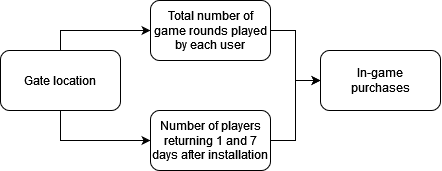

The diagram above was exported from draw.io. Its source (the exported page's mxGraphModel, read from the mxfile embedded in the PNG):
<mxGraphModel dx="869" dy="467" grid="1" gridSize="10" guides="1" tooltips="1" connect="1" arrows="1" fold="1" page="1" pageScale="1" pageWidth="850" pageHeight="1100" math="0" shadow="0">
  <root>
    <mxCell id="0" />
    <mxCell id="1" parent="0" />
    <mxCell id="I2Y_gbHVNP26ue9vRxWl-9" style="edgeStyle=orthogonalEdgeStyle;rounded=0;orthogonalLoop=1;jettySize=auto;html=1;exitX=0.5;exitY=0;exitDx=0;exitDy=0;entryX=0;entryY=0.5;entryDx=0;entryDy=0;" edge="1" parent="1" source="I2Y_gbHVNP26ue9vRxWl-3" target="I2Y_gbHVNP26ue9vRxWl-4">
      <mxGeometry relative="1" as="geometry" />
    </mxCell>
    <mxCell id="I2Y_gbHVNP26ue9vRxWl-10" style="edgeStyle=orthogonalEdgeStyle;rounded=0;orthogonalLoop=1;jettySize=auto;html=1;exitX=0.5;exitY=1;exitDx=0;exitDy=0;entryX=0;entryY=0.5;entryDx=0;entryDy=0;" edge="1" parent="1" source="I2Y_gbHVNP26ue9vRxWl-3" target="I2Y_gbHVNP26ue9vRxWl-5">
      <mxGeometry relative="1" as="geometry" />
    </mxCell>
    <mxCell id="I2Y_gbHVNP26ue9vRxWl-3" value="Gate location" style="rounded=1;whiteSpace=wrap;html=1;" vertex="1" parent="1">
      <mxGeometry x="160" y="230" width="120" height="60" as="geometry" />
    </mxCell>
    <mxCell id="I2Y_gbHVNP26ue9vRxWl-14" style="edgeStyle=orthogonalEdgeStyle;rounded=0;orthogonalLoop=1;jettySize=auto;html=1;exitX=1;exitY=0.5;exitDx=0;exitDy=0;entryX=0;entryY=0.5;entryDx=0;entryDy=0;" edge="1" parent="1" source="I2Y_gbHVNP26ue9vRxWl-4" target="I2Y_gbHVNP26ue9vRxWl-6">
      <mxGeometry relative="1" as="geometry" />
    </mxCell>
    <mxCell id="I2Y_gbHVNP26ue9vRxWl-4" value="Total number of game rounds played by each user" style="rounded=1;whiteSpace=wrap;html=1;" vertex="1" parent="1">
      <mxGeometry x="310" y="180" width="120" height="60" as="geometry" />
    </mxCell>
    <mxCell id="I2Y_gbHVNP26ue9vRxWl-11" style="edgeStyle=orthogonalEdgeStyle;rounded=0;orthogonalLoop=1;jettySize=auto;html=1;exitX=1;exitY=0.5;exitDx=0;exitDy=0;entryX=0;entryY=0.5;entryDx=0;entryDy=0;" edge="1" parent="1" source="I2Y_gbHVNP26ue9vRxWl-5" target="I2Y_gbHVNP26ue9vRxWl-6">
      <mxGeometry relative="1" as="geometry" />
    </mxCell>
    <mxCell id="I2Y_gbHVNP26ue9vRxWl-5" value="Number of players returning 1 and 7 days after installation" style="rounded=1;whiteSpace=wrap;html=1;" vertex="1" parent="1">
      <mxGeometry x="310" y="290" width="120" height="60" as="geometry" />
    </mxCell>
    <mxCell id="I2Y_gbHVNP26ue9vRxWl-6" value="&lt;div&gt;In-game &lt;br&gt;&lt;/div&gt;&lt;div&gt;purchases&lt;/div&gt;" style="rounded=1;whiteSpace=wrap;html=1;" vertex="1" parent="1">
      <mxGeometry x="480" y="230" width="120" height="60" as="geometry" />
    </mxCell>
  </root>
</mxGraphModel>